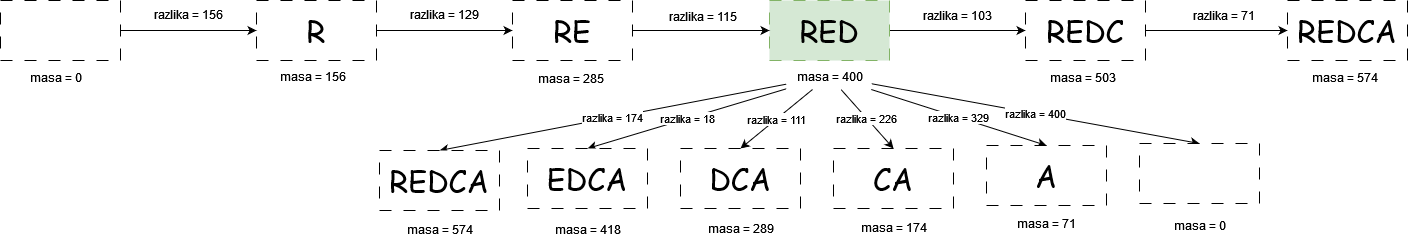

The diagram above was exported from draw.io. Its source (the exported page's mxGraphModel, read from the mxfile embedded in the PNG):
<mxGraphModel dx="2284" dy="782" grid="1" gridSize="1" guides="1" tooltips="1" connect="1" arrows="1" fold="1" page="1" pageScale="1" pageWidth="850" pageHeight="1100" math="0" shadow="0">
  <root>
    <mxCell id="0" />
    <mxCell id="1" parent="0" />
    <mxCell id="X4FHwkgpV1Ub0NWmPCpi-1" style="edgeStyle=orthogonalEdgeStyle;rounded=0;orthogonalLoop=1;jettySize=auto;html=1;" parent="1" source="X4FHwkgpV1Ub0NWmPCpi-2" target="X4FHwkgpV1Ub0NWmPCpi-10" edge="1">
      <mxGeometry relative="1" as="geometry" />
    </mxCell>
    <mxCell id="X4FHwkgpV1Ub0NWmPCpi-2" value="R" style="rounded=0;whiteSpace=wrap;html=1;fontSize=30;fontFamily=Comic Sans MS;dashed=1;dashPattern=12 12;flipV=1;flipH=1;direction=west;" parent="1" vertex="1">
      <mxGeometry x="23" y="411" width="120" height="60" as="geometry" />
    </mxCell>
    <mxCell id="X4FHwkgpV1Ub0NWmPCpi-3" value="masa = 156" style="text;html=1;align=center;verticalAlign=middle;resizable=0;points=[];autosize=1;strokeColor=none;fillColor=none;flipV=0;flipH=0;" parent="1" vertex="1">
      <mxGeometry x="36" y="473" width="85" height="27" as="geometry" />
    </mxCell>
    <mxCell id="X4FHwkgpV1Ub0NWmPCpi-4" style="edgeStyle=orthogonalEdgeStyle;rounded=0;orthogonalLoop=1;jettySize=auto;html=1;" parent="1" source="X4FHwkgpV1Ub0NWmPCpi-5" target="X4FHwkgpV1Ub0NWmPCpi-7" edge="1">
      <mxGeometry relative="1" as="geometry" />
    </mxCell>
    <mxCell id="X4FHwkgpV1Ub0NWmPCpi-5" value="RED" style="rounded=0;whiteSpace=wrap;html=1;fontSize=30;fontFamily=Comic Sans MS;dashed=1;dashPattern=12 12;flipV=1;flipH=1;direction=west;fillColor=#d5e8d4;strokeColor=#82b366;" parent="1" vertex="1">
      <mxGeometry x="536" y="411" width="120" height="60" as="geometry" />
    </mxCell>
    <mxCell id="X4FHwkgpV1Ub0NWmPCpi-6" value="masa = 285" style="text;html=1;align=center;verticalAlign=middle;resizable=0;points=[];autosize=1;strokeColor=none;fillColor=none;flipV=0;flipH=0;" parent="1" vertex="1">
      <mxGeometry x="294" y="475" width="85" height="27" as="geometry" />
    </mxCell>
    <mxCell id="X4FHwkgpV1Ub0NWmPCpi-7" value="REDC" style="rounded=0;whiteSpace=wrap;html=1;fontSize=30;fontFamily=Comic Sans MS;dashed=1;dashPattern=12 12;flipV=1;flipH=1;direction=west;" parent="1" vertex="1">
      <mxGeometry x="792" y="411" width="120" height="60" as="geometry" />
    </mxCell>
    <mxCell id="X4FHwkgpV1Ub0NWmPCpi-8" value="masa = 503" style="text;html=1;align=center;verticalAlign=middle;resizable=0;points=[];autosize=1;strokeColor=none;fillColor=none;flipV=0;flipH=0;" parent="1" vertex="1">
      <mxGeometry x="806" y="474" width="85" height="27" as="geometry" />
    </mxCell>
    <mxCell id="X4FHwkgpV1Ub0NWmPCpi-9" style="edgeStyle=orthogonalEdgeStyle;rounded=0;orthogonalLoop=1;jettySize=auto;html=1;" parent="1" source="X4FHwkgpV1Ub0NWmPCpi-10" target="X4FHwkgpV1Ub0NWmPCpi-5" edge="1">
      <mxGeometry relative="1" as="geometry" />
    </mxCell>
    <mxCell id="X4FHwkgpV1Ub0NWmPCpi-10" value="RE" style="rounded=0;whiteSpace=wrap;html=1;fontSize=30;fontFamily=Comic Sans MS;dashed=1;dashPattern=12 12;flipV=1;flipH=1;direction=west;" parent="1" vertex="1">
      <mxGeometry x="279" y="411" width="120" height="60" as="geometry" />
    </mxCell>
    <mxCell id="kOYFV1K3oDVb-YooLleF-1" value="razlika = 174" style="rounded=0;orthogonalLoop=1;jettySize=auto;html=1;entryX=0.5;entryY=1;entryDx=0;entryDy=0;" parent="1" source="X4FHwkgpV1Ub0NWmPCpi-11" target="X4FHwkgpV1Ub0NWmPCpi-38" edge="1">
      <mxGeometry relative="1" as="geometry" />
    </mxCell>
    <mxCell id="kOYFV1K3oDVb-YooLleF-2" value="razlika = 18" style="rounded=0;orthogonalLoop=1;jettySize=auto;html=1;entryX=0.5;entryY=1;entryDx=0;entryDy=0;" parent="1" source="X4FHwkgpV1Ub0NWmPCpi-11" target="X4FHwkgpV1Ub0NWmPCpi-24" edge="1">
      <mxGeometry x="-0.0039" relative="1" as="geometry">
        <mxPoint as="offset" />
      </mxGeometry>
    </mxCell>
    <mxCell id="kOYFV1K3oDVb-YooLleF-3" value="razlika = 111" style="rounded=0;orthogonalLoop=1;jettySize=auto;html=1;entryX=0.5;entryY=1;entryDx=0;entryDy=0;" parent="1" source="X4FHwkgpV1Ub0NWmPCpi-11" target="X4FHwkgpV1Ub0NWmPCpi-32" edge="1">
      <mxGeometry relative="1" as="geometry" />
    </mxCell>
    <mxCell id="kOYFV1K3oDVb-YooLleF-4" value="razlika = 226" style="rounded=0;orthogonalLoop=1;jettySize=auto;html=1;entryX=0.5;entryY=1;entryDx=0;entryDy=0;" parent="1" source="X4FHwkgpV1Ub0NWmPCpi-11" target="X4FHwkgpV1Ub0NWmPCpi-27" edge="1">
      <mxGeometry relative="1" as="geometry" />
    </mxCell>
    <mxCell id="kOYFV1K3oDVb-YooLleF-5" value="razlika = 329" style="rounded=0;orthogonalLoop=1;jettySize=auto;html=1;entryX=0.5;entryY=1;entryDx=0;entryDy=0;" parent="1" source="X4FHwkgpV1Ub0NWmPCpi-11" target="X4FHwkgpV1Ub0NWmPCpi-29" edge="1">
      <mxGeometry relative="1" as="geometry" />
    </mxCell>
    <mxCell id="kOYFV1K3oDVb-YooLleF-6" value="razlika = 400" style="rounded=0;orthogonalLoop=1;jettySize=auto;html=1;entryX=0.5;entryY=1;entryDx=0;entryDy=0;" parent="1" source="X4FHwkgpV1Ub0NWmPCpi-11" target="X4FHwkgpV1Ub0NWmPCpi-42" edge="1">
      <mxGeometry relative="1" as="geometry" />
    </mxCell>
    <mxCell id="X4FHwkgpV1Ub0NWmPCpi-11" value="masa = 400" style="text;html=1;align=center;verticalAlign=middle;resizable=0;points=[];autosize=1;strokeColor=none;fillColor=none;flipV=0;flipH=0;" parent="1" vertex="1">
      <mxGeometry x="553" y="473" width="85" height="27" as="geometry" />
    </mxCell>
    <mxCell id="X4FHwkgpV1Ub0NWmPCpi-12" value="&lt;div&gt;razlika = 129&lt;/div&gt;" style="text;html=1;align=center;verticalAlign=middle;resizable=0;points=[];autosize=1;strokeColor=none;fillColor=none;flipV=0;flipH=0;" parent="1" vertex="1">
      <mxGeometry x="167" y="411" width="88" height="27" as="geometry" />
    </mxCell>
    <mxCell id="X4FHwkgpV1Ub0NWmPCpi-13" value="&lt;div&gt;razlika = 115&lt;/div&gt;" style="text;html=1;align=center;verticalAlign=middle;resizable=0;points=[];autosize=1;strokeColor=none;fillColor=none;flipV=0;flipH=0;" parent="1" vertex="1">
      <mxGeometry x="425" y="413" width="87" height="27" as="geometry" />
    </mxCell>
    <mxCell id="X4FHwkgpV1Ub0NWmPCpi-14" value="&lt;div&gt;razlika = 103&lt;/div&gt;" style="text;html=1;align=center;verticalAlign=middle;resizable=0;points=[];autosize=1;strokeColor=none;fillColor=none;flipV=0;flipH=0;" parent="1" vertex="1">
      <mxGeometry x="680" y="412" width="88" height="27" as="geometry" />
    </mxCell>
    <mxCell id="X4FHwkgpV1Ub0NWmPCpi-15" style="edgeStyle=orthogonalEdgeStyle;rounded=0;orthogonalLoop=1;jettySize=auto;html=1;entryX=1;entryY=0.5;entryDx=0;entryDy=0;" parent="1" source="X4FHwkgpV1Ub0NWmPCpi-16" target="X4FHwkgpV1Ub0NWmPCpi-2" edge="1">
      <mxGeometry relative="1" as="geometry">
        <mxPoint x="17" y="442" as="targetPoint" />
      </mxGeometry>
    </mxCell>
    <mxCell id="X4FHwkgpV1Ub0NWmPCpi-16" value="" style="rounded=0;whiteSpace=wrap;html=1;fontSize=30;fontFamily=Comic Sans MS;dashed=1;dashPattern=12 12;flipV=1;flipH=1;direction=west;" parent="1" vertex="1">
      <mxGeometry x="-233" y="411" width="120" height="60" as="geometry" />
    </mxCell>
    <mxCell id="X4FHwkgpV1Ub0NWmPCpi-17" value="masa = 0" style="text;html=1;align=center;verticalAlign=middle;resizable=0;points=[];autosize=1;strokeColor=none;fillColor=none;flipV=0;flipH=0;" parent="1" vertex="1">
      <mxGeometry x="-214" y="474" width="71" height="27" as="geometry" />
    </mxCell>
    <mxCell id="X4FHwkgpV1Ub0NWmPCpi-18" value="&lt;div&gt;razlika = 156&lt;/div&gt;" style="text;html=1;align=center;verticalAlign=middle;resizable=0;points=[];autosize=1;strokeColor=none;fillColor=none;flipV=0;flipH=0;" parent="1" vertex="1">
      <mxGeometry x="-89" y="411" width="88" height="27" as="geometry" />
    </mxCell>
    <mxCell id="X4FHwkgpV1Ub0NWmPCpi-19" style="edgeStyle=orthogonalEdgeStyle;rounded=0;orthogonalLoop=1;jettySize=auto;html=1;exitX=0;exitY=0.5;exitDx=0;exitDy=0;" parent="1" source="X4FHwkgpV1Ub0NWmPCpi-7" target="X4FHwkgpV1Ub0NWmPCpi-20" edge="1">
      <mxGeometry relative="1" as="geometry">
        <mxPoint x="922" y="449" as="sourcePoint" />
      </mxGeometry>
    </mxCell>
    <mxCell id="X4FHwkgpV1Ub0NWmPCpi-20" value="REDCA" style="rounded=0;whiteSpace=wrap;html=1;fontSize=30;fontFamily=Comic Sans MS;dashed=1;dashPattern=12 12;flipV=1;flipH=1;direction=west;" parent="1" vertex="1">
      <mxGeometry x="1054" y="411" width="120" height="60" as="geometry" />
    </mxCell>
    <mxCell id="X4FHwkgpV1Ub0NWmPCpi-21" value="masa = 574" style="text;html=1;align=center;verticalAlign=middle;resizable=0;points=[];autosize=1;strokeColor=none;fillColor=none;flipV=0;flipH=0;" parent="1" vertex="1">
      <mxGeometry x="1068" y="474" width="85" height="27" as="geometry" />
    </mxCell>
    <mxCell id="X4FHwkgpV1Ub0NWmPCpi-22" value="&lt;div&gt;razlika = 71&lt;/div&gt;" style="text;html=1;align=center;verticalAlign=middle;resizable=0;points=[];autosize=1;strokeColor=none;fillColor=none;flipV=0;flipH=0;" parent="1" vertex="1">
      <mxGeometry x="949" y="412" width="81" height="27" as="geometry" />
    </mxCell>
    <mxCell id="X4FHwkgpV1Ub0NWmPCpi-24" value="EDCA" style="rounded=0;whiteSpace=wrap;html=1;fontSize=30;fontFamily=Comic Sans MS;dashed=1;dashPattern=12 12;flipV=1;flipH=1;direction=west;" parent="1" vertex="1">
      <mxGeometry x="294" y="559" width="120" height="60" as="geometry" />
    </mxCell>
    <mxCell id="X4FHwkgpV1Ub0NWmPCpi-25" value="masa = 418" style="text;html=1;align=center;verticalAlign=middle;resizable=0;points=[];autosize=1;strokeColor=none;fillColor=none;flipV=0;flipH=0;" parent="1" vertex="1">
      <mxGeometry x="311.5" y="626" width="85" height="27" as="geometry" />
    </mxCell>
    <mxCell id="X4FHwkgpV1Ub0NWmPCpi-27" value="CA" style="rounded=0;whiteSpace=wrap;html=1;fontSize=30;fontFamily=Comic Sans MS;dashed=1;dashPattern=12 12;flipV=1;flipH=1;direction=west;" parent="1" vertex="1">
      <mxGeometry x="600" y="559" width="120" height="60" as="geometry" />
    </mxCell>
    <mxCell id="X4FHwkgpV1Ub0NWmPCpi-28" value="masa = 174" style="text;html=1;align=center;verticalAlign=middle;resizable=0;points=[];autosize=1;strokeColor=none;fillColor=none;flipV=0;flipH=0;" parent="1" vertex="1">
      <mxGeometry x="617.5" y="624" width="85" height="27" as="geometry" />
    </mxCell>
    <mxCell id="X4FHwkgpV1Ub0NWmPCpi-29" value="A" style="rounded=0;whiteSpace=wrap;html=1;fontSize=30;fontFamily=Comic Sans MS;dashed=1;dashPattern=12 12;flipV=1;flipH=1;direction=west;" parent="1" vertex="1">
      <mxGeometry x="753" y="556" width="120" height="60" as="geometry" />
    </mxCell>
    <mxCell id="X4FHwkgpV1Ub0NWmPCpi-30" value="masa = 71" style="text;html=1;align=center;verticalAlign=middle;resizable=0;points=[];autosize=1;strokeColor=none;fillColor=none;flipV=0;flipH=0;" parent="1" vertex="1">
      <mxGeometry x="774" y="620" width="78" height="27" as="geometry" />
    </mxCell>
    <mxCell id="X4FHwkgpV1Ub0NWmPCpi-32" value="DCA" style="rounded=0;whiteSpace=wrap;html=1;fontSize=30;fontFamily=Comic Sans MS;dashed=1;dashPattern=12 12;flipV=1;flipH=1;direction=west;" parent="1" vertex="1">
      <mxGeometry x="447" y="559" width="120" height="60" as="geometry" />
    </mxCell>
    <mxCell id="X4FHwkgpV1Ub0NWmPCpi-33" value="masa = 289" style="text;html=1;align=center;verticalAlign=middle;resizable=0;points=[];autosize=1;strokeColor=none;fillColor=none;flipV=0;flipH=0;" parent="1" vertex="1">
      <mxGeometry x="464.5" y="625" width="85" height="27" as="geometry" />
    </mxCell>
    <mxCell id="X4FHwkgpV1Ub0NWmPCpi-38" value="REDCA" style="rounded=0;whiteSpace=wrap;html=1;fontSize=30;fontFamily=Comic Sans MS;dashed=1;dashPattern=12 12;flipV=1;flipH=1;direction=west;" parent="1" vertex="1">
      <mxGeometry x="146" y="561" width="120" height="60" as="geometry" />
    </mxCell>
    <mxCell id="X4FHwkgpV1Ub0NWmPCpi-39" value="masa = 574" style="text;html=1;align=center;verticalAlign=middle;resizable=0;points=[];autosize=1;strokeColor=none;fillColor=none;flipV=0;flipH=0;" parent="1" vertex="1">
      <mxGeometry x="163.5" y="626" width="85" height="27" as="geometry" />
    </mxCell>
    <mxCell id="X4FHwkgpV1Ub0NWmPCpi-42" value="" style="rounded=0;whiteSpace=wrap;html=1;fontSize=30;fontFamily=Comic Sans MS;dashed=1;dashPattern=12 12;flipV=1;flipH=1;direction=west;" parent="1" vertex="1">
      <mxGeometry x="906" y="554" width="120" height="60" as="geometry" />
    </mxCell>
    <mxCell id="X4FHwkgpV1Ub0NWmPCpi-43" value="masa = 0" style="text;html=1;align=center;verticalAlign=middle;resizable=0;points=[];autosize=1;strokeColor=none;fillColor=none;flipV=0;flipH=0;" parent="1" vertex="1">
      <mxGeometry x="930.5" y="622" width="71" height="27" as="geometry" />
    </mxCell>
  </root>
</mxGraphModel>